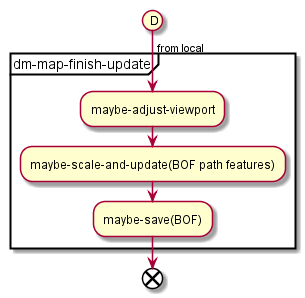

The diagram above was rendered by PlantUML. Its source (embedded in the PNG):
@startuml
(D)
-> from local;
partition dm-map-finish-update {
  :maybe-adjust-viewport;
  :maybe-scale-and-update(BOF path features);
  :maybe-save(BOF);
}
end
@enduml